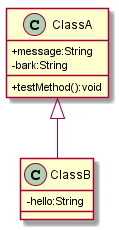

The diagram above was rendered by PlantUML. Its source (embedded in the PNG):
@startuml
skinparam classAttributeIconSize 0
class ClassA{
 +message:String
 -bark:String
 +testMethod():void 
}
class ClassB{
 -hello:String
}
ClassA <|-- ClassB
@enduml